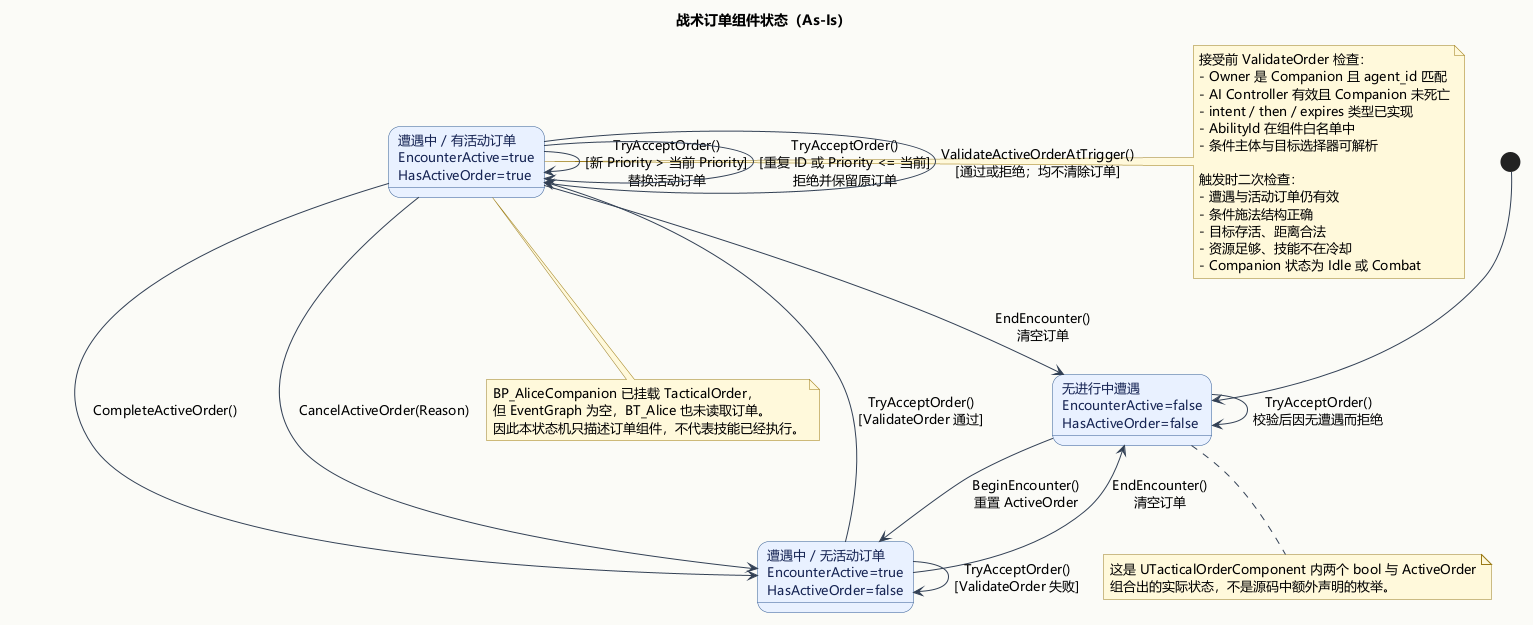

The diagram above was rendered by PlantUML. Its source (embedded in the PNG):
@startuml 06-tactical-order-state-as-is

' Model: As-Is
' UE baseline: dead903156946ec6956342f02d587612baab1717
' AI service baseline: f548c1ad64c5d284eace084132616d171d45403f
' Evidence: UE-ORDER-001, UE-ALICE-BP-001, UE-HEALTH-001,
'           UE-COMBAT-STATE-001

title 战术订单组件状态（As-Is）

skinparam backgroundColor #FAFAF7
skinparam shadowing false
skinparam defaultFontName Microsoft YaHei
skinparam defaultFontSize 13
skinparam ArrowColor #334155
skinparam state {
  BackgroundColor #E8F0FE
  BorderColor #315A93
  FontColor #172554
}
skinparam note {
  BackgroundColor #FFF8DB
  BorderColor #9A7B16
}

[*] --> NoEncounter

state "无进行中遭遇\nEncounterActive=false\nHasActiveOrder=false" as NoEncounter
state "遭遇中 / 无活动订单\nEncounterActive=true\nHasActiveOrder=false" as EncounterIdle
state "遭遇中 / 有活动订单\nEncounterActive=true\nHasActiveOrder=true" as ActiveOrder

NoEncounter --> EncounterIdle : BeginEncounter()\n重置 ActiveOrder
NoEncounter --> NoEncounter : TryAcceptOrder()\n校验后因无遭遇而拒绝

EncounterIdle --> ActiveOrder : TryAcceptOrder()\n[ValidateOrder 通过]
EncounterIdle --> EncounterIdle : TryAcceptOrder()\n[ValidateOrder 失败]

ActiveOrder --> ActiveOrder : TryAcceptOrder()\n[新 Priority > 当前 Priority]\n替换活动订单
ActiveOrder --> ActiveOrder : TryAcceptOrder()\n[重复 ID 或 Priority <= 当前]\n拒绝并保留原订单
ActiveOrder --> ActiveOrder : ValidateActiveOrderAtTrigger()\n[通过或拒绝；均不清除订单]
ActiveOrder --> EncounterIdle : CompleteActiveOrder()
ActiveOrder --> EncounterIdle : CancelActiveOrder(Reason)

EncounterIdle --> NoEncounter : EndEncounter()\n清空订单
ActiveOrder --> NoEncounter : EndEncounter()\n清空订单

note right of ActiveOrder
  接受前 ValidateOrder 检查：
  - Owner 是 Companion 且 agent_id 匹配
  - AI Controller 有效且 Companion 未死亡
  - intent / then / expires 类型已实现
  - AbilityId 在组件白名单中
  - 条件主体与目标选择器可解析

  触发时二次检查：
  - 遭遇与活动订单仍有效
  - 条件施法结构正确
  - 目标存活、距离合法
  - 资源足够、技能不在冷却
  - Companion 状态为 Idle 或 Combat
end note

note bottom of NoEncounter
  这是 UTacticalOrderComponent 内两个 bool 与 ActiveOrder
  组合出的实际状态，不是源码中额外声明的枚举。
end note

note bottom of ActiveOrder
  BP_AliceCompanion 已挂载 TacticalOrder，
  但 EventGraph 为空，BT_Alice 也未读取订单。
  因此本状态机只描述订单组件，不代表技能已经执行。
end note

@enduml